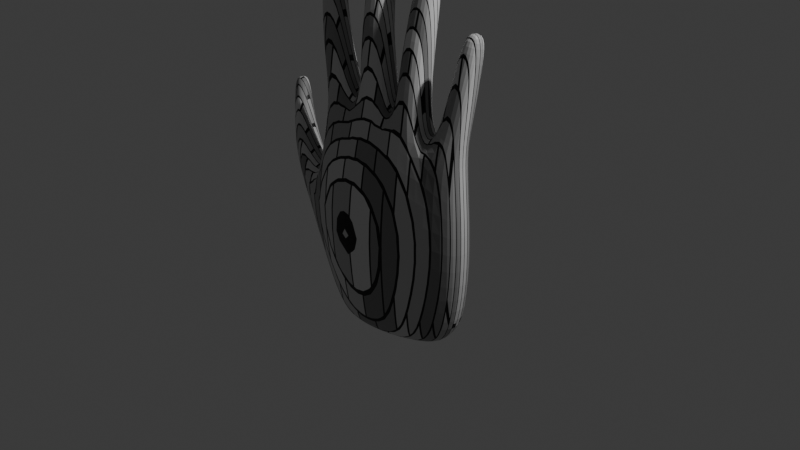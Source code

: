 # Source: Tema_3_ultima_versiune.blend  (saved by Blender 4.5.90; exported with 4.5.12 LTS)
import bpy
from mathutils import Matrix  # noqa: F401  (used for matrix-valued properties, if any)

bpy.ops.wm.read_factory_settings(use_empty=True)
scene = bpy.context.scene
scene.name = 'Scene'

# ---- collections
col_collection = bpy.data.collections.new('Collection'); scene.collection.children.link(col_collection)

# ---- materials (node trees are filled in below, after node groups)
mat_texture = bpy.data.materials.new('texture')
mat_texture.alpha_threshold = 0.0
mat_texture.roughness = 0.5
mat_texture.line_color = (0.0, 0.0, 0.0, 1.0)

# ---- material node trees
mat_texture.use_nodes = True; mat_texture.node_tree.nodes.clear()
_N = mat_texture.node_tree.nodes; _L = mat_texture.node_tree.links
n0 = _N.new('ShaderNodeOutputMaterial'); n0.name = 'Material Output'; n0.location = (200, 100)
n1 = _N.new('ShaderNodeBsdfPrincipled'); n1.name = 'Principled BSDF'; n1.location = (-200, 100)
n1.inputs[3].default_value = 1.45
n2 = _N.new('ShaderNodeTexBrick'); n2.name = 'Brick Texture'; n2.location = (-550, 113)
_L.new(n1.outputs[0], n0.inputs[0])
_L.new(n2.outputs[0], n1.inputs[0])
n0.is_active_output = True

# ---- world
world_world = bpy.data.worlds.new('World'); scene.world = world_world
world_world.use_nodes = True; world_world.node_tree.nodes.clear()
_N = world_world.node_tree.nodes; _L = world_world.node_tree.links
n0 = _N.new('ShaderNodeOutputWorld'); n0.name = 'World Output'; n0.location = (200, 100)
n1 = _N.new('ShaderNodeBackground'); n1.name = 'Background'; n1.location = (-200, 100)
n1.inputs[0].default_value = (0.05088, 0.05088, 0.05088, 1.0)
_L.new(n1.outputs[0], n0.inputs[0])
n0.is_active_output = True
world_world.color = (0.05088, 0.05088, 0.05088)
world_world.sun_shadow_jitter_overblur = 0.0

# ---- cameras
cam_camera = bpy.data.cameras.new('Camera')
cam_camera.clip_end = 100.0
cam_camera.ortho_scale = 7.314

# ---- lights
light_light = bpy.data.lights.new('Light', 'POINT')
light_light.energy = 1000.0
light_light.shadow_soft_size = 0.1

# ---- meshes
me_cube = bpy.data.meshes.new('Cube')
me_cube.from_pydata([(0.8512, 0.8729, 0.7428), (0.8907, 0.8656, -0.799), (0.9018, -0.7757, 0.7307), (0.9082, -0.6587, -0.8058), (-0.932, 0.6955, 0.8982), (-0.6807, 0.5694, -0.9523), (-0.9423, -1.034, 0.8894), (-0.7036, -1.436, -0.9496), (0.5413, 0.5045, -0.8573), (0.09551, 0.1148, -0.8948), (-0.3642, 0.3153, -0.931), (0.5218, -1.063, 0.9414), (0.02002, -1.184, 1.094), (-0.5285, -1.036, 1.087), (-0.3827, -1.702, -0.9169), (0.07934, -1.713, -0.8824), (0.5465, -1.163, -0.8576), (-0.5368, 0.7497, 1.09), (-0.009746, 0.5971, 1.103), (0.4694, 0.6958, 0.9492), (0.9235, 0.9302, -0.06708), (-1.05, -1.57, -0.03359), (0.9552, -0.8291, -0.07873), (-0.9501, 0.4338, 0.05665), (-0.4945, 0.171, 0.1015), (0.0295, 0.5052, 0.05897), (0.5274, 0.6582, -0.01673), (0.5368, -1.408, -0.02079), (-0.01671, -1.999, 0.07466), (-0.5758, -2.355, 0.06292), (-0.8467, 0.5229, -0.9894), (-0.8648, -1.107, -0.9966), (-1.25, 1.108, -0.2833), (-1.329, -0.4694, -0.3696), (-0.4488, -0.1868, -1.305), (-0.4462, -1.319, -1.302), (-0.2046, -0.3697, -1.296), (0.5226, -1.015, -1.223), (0.796, -0.5704, -1.157), (0.7782, 0.4813, -1.15), (0.5066, 0.04545, -1.219), (0.1538, -0.3368, -1.26), (-0.1973, -1.484, -1.293), (0.1662, -1.412, -1.26), (-0.5603, -0.05935, -1.298), (-0.5651, -1.237, -1.294), (-1.472, -0.7607, 0.385), (-1.39, 0.5237, 0.4269), (-1.708, -0.2976, 0.2216), (-1.629, 1.014, 0.2673), (-1.691, 0.05197, 0.8952), (-1.609, 0.8913, 0.8914), (-1.876, 0.4569, 0.7965), (-1.793, 1.296, 0.7932), (-1.781, 0.4967, 1.121), (-1.726, 1.082, 1.115), (-1.918, 0.7688, 1.05), (-1.862, 1.364, 1.044), (-0.706, -0.6978, 1.346), (-0.9719, -0.7023, 1.213), (-0.9712, 0.7277, 1.214), (-0.7053, 0.7245, 1.35), (-0.1067, -0.8094, 1.404), (-0.4452, -0.7552, 1.393), (-0.4464, 0.7321, 1.394), (-0.1115, 0.6801, 1.406), (0.4043, -0.9604, 1.274), (0.1232, -0.9513, 1.382), (0.09936, 0.5342, 1.395), (0.3706, 0.5185, 1.284), (0.8499, 0.7588, 1.036), (0.887, -0.559, 1.043), (0.6259, 0.6723, 1.164), (0.6632, -0.6347, 1.177), (-0.898, -0.3928, 1.936), (-1.133, -0.4025, 1.864), (-1.131, 0.7375, 1.855), (-0.8987, 0.7499, 1.928), (-1.049, 0.321, 2.507), (-1.256, 0.2677, 2.444), (-1.253, 1.226, 2.397), (-1.047, 1.28, 2.458), (-1.151, 0.8863, 2.751), (-1.307, 0.835, 2.704), (-1.306, 1.585, 2.658), (-1.15, 1.637, 2.704), (-0.2121, -0.4379, 2.024), (-0.4923, -0.4446, 1.986), (-0.4908, 0.7215, 1.98), (-0.2131, 0.7278, 2.017), (-0.3142, 0.4291, 2.714), (-0.5527, 0.4186, 2.686), (-0.5492, 1.464, 2.637), (-0.3123, 1.474, 2.664), (-0.3701, 1.154, 3.011), (-0.5597, 1.141, 2.99), (-0.557, 1.941, 2.942), (-0.3684, 1.954, 2.963), (0.3784, -0.405, 2.021), (0.1217, -0.4014, 2.039), (0.1219, 0.8222, 2.03), (0.3783, 0.8219, 2.011), (0.3407, 0.3892, 2.615), (0.1327, 0.3939, 2.608), (0.1359, 1.319, 2.562), (0.3428, 1.314, 2.568), (0.3078, 0.9438, 2.861), (0.1523, 0.9485, 2.855), (0.1556, 1.668, 2.811), (0.3101, 1.663, 2.817), (0.9057, 0.9151, 1.488), (0.9464, -0.2416, 1.515), (0.6944, 0.7732, 1.547), (0.7342, -0.3699, 1.576), (0.9584, 0.9396, 1.907), (0.9978, 0.03746, 1.952), (0.7705, 0.8013, 1.931), (0.8065, -0.1008, 1.978), (0.972, 0.9827, 2.165), (1.001, 0.2734, 2.203), (0.8271, 0.8802, 2.176), (0.8552, 0.1699, 2.214), (0.9228, 0.07599, 0.7148), (-0.989, -0.2137, 0.8748), (0.9437, 0.1283, -0.7897), (0.504, -0.1236, 1.073), (0.008717, -0.1583, 1.258), (-0.5502, -0.05091, 1.241), (0.9933, 0.0948, -0.07911), (-1.032, -0.5827, 0.1653), (-0.87, -0.2758, -0.9911), (-1.335, 0.4081, -0.3662), (-0.4124, -0.8133, -1.338), (0.7904, -0.04262, -1.164), (-0.1745, -0.9474, -1.329), (0.1697, -0.8858, -1.295), (0.5072, -0.5091, -1.259), (-0.5513, -0.6395, -1.308), (-1.396, -0.1921, 0.4282), (-1.704, 0.4308, 0.22), (-1.622, 0.4114, 0.9059), (-1.866, 0.9477, 0.782), (-1.752, 0.7814, 1.129), (-1.898, 1.086, 1.051), (-1.01, 0.01318, 1.19), (-0.6615, 0.001653, 1.384), (-0.05125, -0.04421, 1.42), (-0.5071, -0.008055, 1.405), (0.4282, -0.1641, 1.27), (0.06623, -0.09468, 1.424), (0.8983, 0.1097, 1.015), (0.6093, 0.01999, 1.201), (-1.165, 0.1693, 1.848), (-0.8615, 0.1796, 1.939), (-1.283, 0.7366, 2.408), (-1.019, 0.8093, 2.49), (-1.314, 1.225, 2.688), (-1.148, 1.279, 2.739), (-0.1693, 0.1477, 2.026), (-0.535, 0.1388, 1.974), (-0.2798, 0.9523, 2.69), (-0.5839, 0.9393, 2.655), (-0.3625, 1.576, 2.999), (-0.567, 1.562, 2.976), (0.4184, 0.2097, 2.015), (0.08019, 0.2115, 2.031), (0.3699, 0.8504, 2.59), (0.1063, 0.8566, 2.581), (0.3142, 1.318, 2.848), (0.1482, 1.323, 2.842), (0.9583, 0.3619, 1.49), (0.6805, 0.19, 1.568), (1.007, 0.5127, 1.923), (0.7602, 0.3382, 1.956), (0.9941, 0.6341, 2.193), (0.8361, 0.5213, 2.205)], [], [(17, 4, 60, 61), (29, 13, 6, 21), (129, 123, 4, 23), (30, 5, 34, 44), (128, 122, 2, 22), (26, 19, 0, 20), (23, 4, 17, 24), (24, 17, 18, 25), (25, 18, 19, 26), (10, 9, 41, 36), (7, 31, 45, 35), (16, 15, 43, 37), (22, 2, 11, 27), (27, 11, 12, 28), (28, 12, 13, 29), (11, 2, 71, 73), (125, 19, 69, 148), (126, 18, 65, 146), (15, 28, 29, 14), (16, 27, 28, 15), (3, 22, 27, 16), (9, 25, 26, 8), (10, 24, 25, 9), (5, 23, 24, 10), (8, 26, 20, 1), (124, 128, 22, 3), (7, 21, 33, 31), (14, 29, 21, 7), (130, 131, 32, 30), (9, 8, 40, 41), (23, 5, 30, 32), (131, 33, 48, 139), (136, 133, 38, 37), (132, 134, 42, 35), (134, 135, 43, 42), (135, 136, 37, 43), (132, 35, 45, 137), (124, 3, 38, 133), (5, 10, 36, 34), (14, 7, 35, 42), (3, 16, 37, 38), (130, 30, 44, 137), (8, 1, 39, 40), (15, 14, 42, 43), (139, 48, 52, 141), (33, 21, 46, 48), (129, 23, 47, 138), (23, 32, 49, 47), (52, 50, 54, 56), (48, 46, 50, 52), (138, 47, 51, 140), (47, 49, 53, 51), (142, 55, 57, 143), (140, 51, 55, 142), (51, 53, 57, 55), (141, 52, 56, 143), (61, 60, 76, 77), (6, 13, 58, 59), (127, 17, 61, 145), (123, 6, 59, 144), (65, 64, 88, 89), (13, 12, 62, 63), (127, 13, 63, 147), (18, 17, 64, 65), (149, 67, 99, 165), (12, 11, 66, 67), (19, 18, 68, 69), (126, 12, 67, 149), (151, 73, 113, 171), (125, 11, 73, 151), (122, 0, 70, 150), (0, 19, 72, 70), (153, 77, 81, 155), (59, 58, 74, 75), (145, 61, 77, 153), (144, 59, 75, 152), (81, 80, 84, 85), (152, 75, 79, 154), (77, 76, 80, 81), (75, 74, 78, 79), (157, 156, 83, 82), (79, 78, 82, 83), (155, 81, 85, 157), (154, 79, 83, 156), (159, 87, 91, 161), (146, 65, 89, 158), (63, 62, 86, 87), (147, 63, 87, 159), (93, 92, 96, 97), (89, 88, 92, 93), (158, 89, 93, 160), (87, 86, 90, 91), (162, 163, 95, 94), (160, 93, 97, 162), (91, 90, 94, 95), (161, 91, 95, 163), (164, 101, 105, 166), (69, 68, 100, 101), (148, 69, 101, 164), (67, 66, 98, 99), (167, 103, 107, 169), (99, 98, 102, 103), (165, 99, 103, 167), (101, 100, 104, 105), (168, 169, 107, 106), (105, 104, 108, 109), (166, 105, 109, 168), (103, 102, 106, 107), (171, 113, 117, 173), (70, 72, 112, 110), (73, 71, 111, 113), (150, 70, 110, 170), (117, 115, 119, 121), (110, 112, 116, 114), (113, 111, 115, 117), (170, 110, 114, 172), (174, 175, 121, 119), (172, 114, 118, 174), (173, 117, 121, 175), (114, 116, 120, 118), (116, 173, 175, 120), (115, 172, 174, 119), (118, 120, 175, 174), (111, 170, 172, 115), (71, 150, 170, 111), (112, 171, 173, 116), (102, 166, 168, 106), (109, 108, 169, 168), (100, 165, 167, 104), (104, 167, 169, 108), (66, 148, 164, 98), (98, 164, 166, 102), (92, 161, 163, 96), (90, 160, 162, 94), (97, 96, 163, 162), (86, 158, 160, 90), (64, 147, 159, 88), (62, 146, 158, 86), (88, 159, 161, 92), (80, 154, 156, 84), (78, 155, 157, 82), (85, 84, 156, 157), (76, 152, 154, 80), (60, 144, 152, 76), (58, 145, 153, 74), (74, 153, 155, 78), (2, 122, 150, 71), (19, 125, 151, 72), (72, 151, 171, 112), (18, 126, 149, 68), (68, 149, 165, 100), (17, 127, 147, 64), (4, 123, 144, 60), (13, 127, 145, 58), (53, 141, 143, 57), (50, 140, 142, 54), (54, 142, 143, 56), (46, 138, 140, 50), (21, 129, 138, 46), (49, 139, 141, 53), (31, 130, 137, 45), (1, 124, 133, 39), (34, 132, 137, 44), (41, 40, 136, 135), (36, 41, 135, 134), (34, 36, 134, 132), (40, 39, 133, 136), (32, 131, 139, 49), (31, 33, 131, 130), (1, 20, 128, 124), (12, 126, 146, 62), (11, 125, 148, 66), (20, 0, 122, 128), (21, 6, 123, 129)])
_uv = me_cube.uv_layers.new(name='UVMap')
_uv.uv.foreach_set('vector', [0.8396, 0.2677, 0.8353, 0.2001, 0.8678, 0.2071, 0.8807, 0.2369, 0.4132, 0.2741, 0.2808, 0.2361, 0.3242, 0.2022, 0.4228, 0.2295, 0.8474, 0.09406, 0.8545, 0.1277, 0.8353, 0.2001, 0.7604, 0.1267, 0.6713, 0.09296, 0.6694, 0.1041, 0.6158, 0.09688, 0.6264, 0.09247, 0.4392, 0.4649, 0.3771, 0.4824, 0.3494, 0.4125, 0.4178, 0.3973, 0.6447, 0.2254, 0.6769, 0.3322, 0.6263, 0.2926, 0.6123, 0.2348, 0.7604, 0.1267, 0.8353, 0.2001, 0.8396, 0.2677, 0.7241, 0.1725, 0.7241, 0.1725, 0.8396, 0.2677, 0.7684, 0.3404, 0.6835, 0.2067, 0.6835, 0.2067, 0.7684, 0.3404, 0.6769, 0.3322, 0.6447, 0.2254, 0.6512, 0.1232, 0.6233, 0.1482, 0.5873, 0.1279, 0.5977, 0.1067, 0.474, 0.2693, 0.4923, 0.2547, 0.4947, 0.2816, 0.4907, 0.2891, 0.463, 0.3525, 0.4554, 0.3123, 0.4798, 0.3214, 0.4887, 0.3517, 0.4178, 0.3973, 0.3494, 0.4125, 0.3122, 0.3718, 0.4064, 0.3481, 0.4064, 0.3481, 0.3122, 0.3718, 0.281, 0.3071, 0.4056, 0.3012, 0.4056, 0.3012, 0.281, 0.3071, 0.2808, 0.2361, 0.4132, 0.2741, 0.3122, 0.3718, 0.3494, 0.4125, 0.3275, 0.4407, 0.2984, 0.4328, 0.6485, 0.4206, 0.6769, 0.3322, 0.7073, 0.3805, 0.6578, 0.4313, 0.8029, 0.4309, 0.7684, 0.3404, 0.8236, 0.3473, 0.8125, 0.4222, 0.4554, 0.3123, 0.4056, 0.3012, 0.4132, 0.2741, 0.4608, 0.2883, 0.463, 0.3525, 0.4064, 0.3481, 0.4056, 0.3012, 0.4554, 0.3123, 0.4705, 0.393, 0.4178, 0.3973, 0.4064, 0.3481, 0.463, 0.3525, 0.6233, 0.1482, 0.6835, 0.2067, 0.6447, 0.2254, 0.6119, 0.1845, 0.6512, 0.1232, 0.7241, 0.1725, 0.6835, 0.2067, 0.6233, 0.1482, 0.6694, 0.1041, 0.7604, 0.1267, 0.7241, 0.1725, 0.6512, 0.1232, 0.6119, 0.1845, 0.6447, 0.2254, 0.6123, 0.2348, 0.6013, 0.2042, 0.4934, 0.4463, 0.4392, 0.4649, 0.4178, 0.3973, 0.4705, 0.393, 0.474, 0.2693, 0.4228, 0.2295, 0.4992, 0.1801, 0.4923, 0.2547, 0.4608, 0.2883, 0.4132, 0.2741, 0.4228, 0.2295, 0.474, 0.2693, 0.6282, 0.06281, 0.6896, 0.04748, 0.7186, 0.06771, 0.6713, 0.09296, 0.6233, 0.1482, 0.6119, 0.1845, 0.5897, 0.1606, 0.5873, 0.1279, 0.7604, 0.1267, 0.6694, 0.1041, 0.6713, 0.09296, 0.7186, 0.06771, 0.5577, 0.1344, 0.4992, 0.1801, 0.4764, 0.128, 0.5191, 0.08722, 0.5167, 0.3759, 0.516, 0.4199, 0.4958, 0.3863, 0.4887, 0.3517, 0.5254, 0.2881, 0.5159, 0.3078, 0.4813, 0.3021, 0.4907, 0.2891, 0.5159, 0.3078, 0.5117, 0.3355, 0.4798, 0.3214, 0.4813, 0.3021, 0.5117, 0.3355, 0.5167, 0.3759, 0.4887, 0.3517, 0.4798, 0.3214, 0.5254, 0.2881, 0.4907, 0.2891, 0.4947, 0.2816, 0.5371, 0.274, 0.4934, 0.4463, 0.4705, 0.393, 0.4958, 0.3863, 0.516, 0.4199, 0.6694, 0.1041, 0.6512, 0.1232, 0.5977, 0.1067, 0.6158, 0.09688, 0.4608, 0.2883, 0.474, 0.2693, 0.4907, 0.2891, 0.4813, 0.3021, 0.4705, 0.393, 0.463, 0.3525, 0.4887, 0.3517, 0.4958, 0.3863, 0.6282, 0.06281, 0.6713, 0.09296, 0.6264, 0.09247, 0.5914, 0.07833, 0.6119, 0.1845, 0.6013, 0.2042, 0.5937, 0.1862, 0.5897, 0.1606, 0.4554, 0.3123, 0.4608, 0.2883, 0.4813, 0.3021, 0.4798, 0.3214, 0.5191, 0.08722, 0.4764, 0.128, 0.483, 0.05457, 0.5062, 0.02204, 0.4992, 0.1801, 0.4228, 0.2295, 0.4385, 0.151, 0.4764, 0.128, 0.8474, 0.09406, 0.7604, 0.1267, 0.779, 0.06401, 0.8263, 0.07588, 0.7604, 0.1267, 0.7186, 0.06771, 0.7439, 0.03714, 0.779, 0.06401, 0.483, 0.05457, 0.4538, 0.07465, 0.4637, 0.03966, 0.4794, 0.02427, 0.4764, 0.128, 0.4385, 0.151, 0.4538, 0.07465, 0.483, 0.05457, 0.8263, 0.07588, 0.779, 0.06401, 0.7791, 0.02288, 0.8027, 0.03441, 0.779, 0.06401, 0.7439, 0.03714, 0.7654, 0.01336, 0.7791, 0.02288, 0.7905, 0.01078, 0.776, 0.01038, 0.7695, 0.01004, 0.7722, 0.000104, 0.8027, 0.03441, 0.7791, 0.02288, 0.776, 0.01038, 0.7905, 0.01078, 0.7791, 0.02288, 0.7654, 0.01336, 0.7695, 0.01004, 0.776, 0.01038, 0.5062, 0.02204, 0.483, 0.05457, 0.4794, 0.02427, 0.4896, 0.000104, 0.8807, 0.2369, 0.8678, 0.2071, 0.9311, 0.1869, 0.9401, 0.206, 0.3242, 0.2022, 0.2808, 0.2361, 0.259, 0.1817, 0.2892, 0.1659, 0.9367, 0.2897, 0.8396, 0.2677, 0.8807, 0.2369, 0.9386, 0.2759, 0.3291, 0.1208, 0.3242, 0.2022, 0.2892, 0.1659, 0.307, 0.09713, 0.8236, 0.3473, 0.8555, 0.3164, 0.9072, 0.3744, 0.8872, 0.3957, 0.2808, 0.2361, 0.281, 0.3071, 0.2229, 0.2794, 0.228, 0.2378, 0.1902, 0.1707, 0.2808, 0.2361, 0.228, 0.2378, 0.1763, 0.1781, 0.7684, 0.3404, 0.8396, 0.2677, 0.8555, 0.3164, 0.8236, 0.3473, 0.1561, 0.3326, 0.2446, 0.3413, 0.1712, 0.3846, 0.1226, 0.378, 0.281, 0.3071, 0.3122, 0.3718, 0.2677, 0.3666, 0.2446, 0.3413, 0.6769, 0.3322, 0.7684, 0.3404, 0.7438, 0.39, 0.7073, 0.3805, 0.1638, 0.3168, 0.281, 0.3071, 0.2446, 0.3413, 0.1561, 0.3326, 0.2478, 0.4721, 0.2984, 0.4328, 0.2887, 0.4815, 0.2507, 0.5024, 0.2479, 0.4547, 0.3122, 0.3718, 0.2984, 0.4328, 0.2478, 0.4721, 0.5658, 0.287, 0.6263, 0.2926, 0.6184, 0.3203, 0.565, 0.305, 0.6263, 0.2926, 0.6769, 0.3322, 0.6381, 0.3472, 0.6184, 0.3203, 0.9553, 0.2478, 0.9401, 0.206, 0.9841, 0.1774, 0.986, 0.2005, 0.2892, 0.1659, 0.259, 0.1817, 0.2315, 0.1195, 0.2481, 0.1116, 0.9386, 0.2759, 0.8807, 0.2369, 0.9401, 0.206, 0.9553, 0.2478, 0.307, 0.09713, 0.2892, 0.1659, 0.2481, 0.1116, 0.2583, 0.06977, 0.9841, 0.1774, 0.9794, 0.1702, 0.9881, 0.1712, 0.9881, 0.1714, 0.2583, 0.06977, 0.2481, 0.1116, 0.216, 0.05931, 0.2156, 0.02514, 0.9401, 0.206, 0.9311, 0.1869, 0.9794, 0.1702, 0.9841, 0.1774, 0.2481, 0.1116, 0.2315, 0.1195, 0.2011, 0.06388, 0.216, 0.05931, 0.1673, 0.00398, 0.1818, 0.0001041, 0.1937, 0.02486, 0.1829, 0.02723, 0.216, 0.05931, 0.2011, 0.06388, 0.1829, 0.02723, 0.1937, 0.02486, 0.986, 0.2005, 0.9841, 0.1774, 0.9881, 0.1714, 0.9999, 0.1712, 0.2156, 0.02514, 0.216, 0.05931, 0.1937, 0.02486, 0.1818, 0.0001041, 0.1332, 0.195, 0.1595, 0.2301, 0.08427, 0.2155, 0.05571, 0.1914, 0.8125, 0.4222, 0.8236, 0.3473, 0.8872, 0.3957, 0.845, 0.4262, 0.228, 0.2378, 0.2229, 0.2794, 0.1544, 0.2515, 0.1595, 0.2301, 0.1763, 0.1781, 0.228, 0.2378, 0.1595, 0.2301, 0.1332, 0.195, 0.9513, 0.4456, 0.9594, 0.4371, 0.9634, 0.449, 0.9633, 0.4489, 0.8872, 0.3957, 0.9072, 0.3744, 0.9594, 0.4371, 0.9513, 0.4456, 0.845, 0.4262, 0.8872, 0.3957, 0.9513, 0.4456, 0.9225, 0.4526, 0.1595, 0.2301, 0.1544, 0.2515, 0.0797, 0.2317, 0.08427, 0.2155, 0.000104, 0.2142, 0.00466, 0.1974, 0.03347, 0.2065, 0.02966, 0.2182, 0.9225, 0.4526, 0.9513, 0.4456, 0.9633, 0.4489, 0.9664, 0.463, 0.08427, 0.2155, 0.0797, 0.2317, 0.02966, 0.2182, 0.03347, 0.2065, 0.05571, 0.1914, 0.08427, 0.2155, 0.03347, 0.2065, 0.00466, 0.1974, 0.6858, 0.4558, 0.7204, 0.4648, 0.725, 0.5036, 0.706, 0.4959, 0.7073, 0.3805, 0.7438, 0.39, 0.7367, 0.4654, 0.7204, 0.4648, 0.6578, 0.4313, 0.7073, 0.3805, 0.7204, 0.4648, 0.6858, 0.4558, 0.2446, 0.3413, 0.2677, 0.3666, 0.1827, 0.4025, 0.1712, 0.3846, 0.07149, 0.4236, 0.1078, 0.4222, 0.07122, 0.4454, 0.04612, 0.4572, 0.1712, 0.3846, 0.1827, 0.4025, 0.1158, 0.436, 0.1078, 0.4222, 0.1226, 0.378, 0.1712, 0.3846, 0.1078, 0.4222, 0.07149, 0.4236, 0.7204, 0.4648, 0.7367, 0.4654, 0.7321, 0.5036, 0.725, 0.5036, 0.05319, 0.4696, 0.04612, 0.4572, 0.07122, 0.4454, 0.07695, 0.4545, 0.725, 0.5036, 0.7321, 0.5036, 0.7286, 0.5092, 0.7284, 0.5092, 0.706, 0.4959, 0.725, 0.5036, 0.7284, 0.5092, 0.7229, 0.517, 0.1078, 0.4222, 0.1158, 0.436, 0.07695, 0.4545, 0.07122, 0.4454, 0.2507, 0.5024, 0.2887, 0.4815, 0.2828, 0.5155, 0.2594, 0.5335, 0.6184, 0.3203, 0.6381, 0.3472, 0.6017, 0.367, 0.5922, 0.3543, 0.2984, 0.4328, 0.3275, 0.4407, 0.3078, 0.4907, 0.2887, 0.4815, 0.565, 0.305, 0.6184, 0.3203, 0.5922, 0.3543, 0.5671, 0.3346, 0.2828, 0.5155, 0.2946, 0.5247, 0.2861, 0.5417, 0.28, 0.5348, 0.5922, 0.3543, 0.6017, 0.367, 0.5833, 0.3768, 0.5776, 0.3687, 0.2887, 0.4815, 0.3078, 0.4907, 0.2946, 0.5247, 0.2828, 0.5155, 0.5671, 0.3346, 0.5922, 0.3543, 0.5776, 0.3687, 0.5579, 0.3612, 0.2844, 0.5658, 0.2723, 0.5556, 0.28, 0.5348, 0.2861, 0.5417, 0.5579, 0.3612, 0.5776, 0.3687, 0.5736, 0.3746, 0.5607, 0.3799, 0.2594, 0.5335, 0.2828, 0.5155, 0.28, 0.5348, 0.2723, 0.5556, 0.5776, 0.3687, 0.5833, 0.3768, 0.5748, 0.377, 0.5736, 0.3746, 0.5833, 0.3768, 0.5875, 0.4025, 0.5675, 0.3931, 0.5748, 0.377, 0.2946, 0.5247, 0.3068, 0.5549, 0.2844, 0.5658, 0.2861, 0.5417, 0.5736, 0.3746, 0.5748, 0.377, 0.5675, 0.3931, 0.5607, 0.3799, 0.3078, 0.4907, 0.3333, 0.5307, 0.3068, 0.5549, 0.2946, 0.5247, 0.3275, 0.4407, 0.3559, 0.495, 0.3333, 0.5307, 0.3078, 0.4907, 0.6017, 0.367, 0.6143, 0.4019, 0.5875, 0.4025, 0.5833, 0.3768, 0.1158, 0.436, 0.09566, 0.4659, 0.05319, 0.4696, 0.07695, 0.4545, 0.7284, 0.5092, 0.7286, 0.5092, 0.7336, 0.5184, 0.7229, 0.517, 0.7367, 0.4654, 0.771, 0.4552, 0.7511, 0.4957, 0.7321, 0.5036, 0.7321, 0.5036, 0.7511, 0.4957, 0.7336, 0.5184, 0.7286, 0.5092, 0.2677, 0.3666, 0.2314, 0.442, 0.1627, 0.4477, 0.1827, 0.4025, 0.1827, 0.4025, 0.1627, 0.4477, 0.09566, 0.4659, 0.1158, 0.436, 0.9594, 0.4371, 0.965, 0.4093, 0.9762, 0.4489, 0.9634, 0.449, 0.0797, 0.2317, 0.0433, 0.2411, 0.000104, 0.2142, 0.02966, 0.2182, 0.9633, 0.4489, 0.9634, 0.449, 0.9762, 0.4489, 0.9664, 0.463, 0.1544, 0.2515, 0.1148, 0.2708, 0.0433, 0.2411, 0.0797, 0.2317, 0.8555, 0.3164, 0.9334, 0.3026, 0.939, 0.3324, 0.9072, 0.3744, 0.2229, 0.2794, 0.1494, 0.3058, 0.1148, 0.2708, 0.1544, 0.2515, 0.9072, 0.3744, 0.939, 0.3324, 0.965, 0.4093, 0.9594, 0.4371, 0.9794, 0.1702, 0.9609, 0.1536, 0.9923, 0.1602, 0.9881, 0.1712, 0.2011, 0.06388, 0.1712, 0.04516, 0.1673, 0.00398, 0.1829, 0.02723, 0.9881, 0.1714, 0.9881, 0.1712, 0.9923, 0.1602, 0.9999, 0.1712, 0.9311, 0.1869, 0.9099, 0.1488, 0.9609, 0.1536, 0.9794, 0.1702, 0.8678, 0.2071, 0.8707, 0.1465, 0.9099, 0.1488, 0.9311, 0.1869, 0.259, 0.1817, 0.1924, 0.1546, 0.1912, 0.1063, 0.2315, 0.1195, 0.2315, 0.1195, 0.1912, 0.1063, 0.1712, 0.04516, 0.2011, 0.06388, 0.3494, 0.4125, 0.3771, 0.4824, 0.3559, 0.495, 0.3275, 0.4407, 0.6769, 0.3322, 0.6485, 0.4206, 0.6381, 0.4086, 0.6381, 0.3472, 0.6381, 0.3472, 0.6381, 0.4086, 0.6143, 0.4019, 0.6017, 0.367, 0.7684, 0.3404, 0.8029, 0.4309, 0.7907, 0.4362, 0.7438, 0.39, 0.7438, 0.39, 0.7907, 0.4362, 0.771, 0.4552, 0.7367, 0.4654, 0.8396, 0.2677, 0.9367, 0.2897, 0.9334, 0.3026, 0.8555, 0.3164, 0.8353, 0.2001, 0.8545, 0.1277, 0.8707, 0.1465, 0.8678, 0.2071, 0.2808, 0.2361, 0.1902, 0.1707, 0.1924, 0.1546, 0.259, 0.1817, 0.7654, 0.01336, 0.7548, 0.002406, 0.7722, 0.000104, 0.7695, 0.01004, 0.4538, 0.07465, 0.4442, 0.04695, 0.4653, 0.01813, 0.4637, 0.03966, 0.4637, 0.03966, 0.4653, 0.01813, 0.4896, 0.000104, 0.4794, 0.02427, 0.4385, 0.151, 0.4196, 0.1069, 0.4442, 0.04695, 0.4538, 0.07465, 0.4228, 0.2295, 0.3946, 0.1513, 0.4196, 0.1069, 0.4385, 0.151, 0.7439, 0.03714, 0.712, 0.01862, 0.7548, 0.002406, 0.7654, 0.01336, 0.4923, 0.2547, 0.5493, 0.2252, 0.5371, 0.274, 0.4947, 0.2816, 0.6013, 0.2042, 0.569, 0.1963, 0.5738, 0.1698, 0.5937, 0.1862, 0.6158, 0.09688, 0.5779, 0.08187, 0.5914, 0.07833, 0.6264, 0.09247, 0.5873, 0.1279, 0.5897, 0.1606, 0.5652, 0.1385, 0.5579, 0.1104, 0.5977, 0.1067, 0.5873, 0.1279, 0.5579, 0.1104, 0.5644, 0.09093, 0.6158, 0.09688, 0.5977, 0.1067, 0.5644, 0.09093, 0.5779, 0.08187, 0.5897, 0.1606, 0.5937, 0.1862, 0.5738, 0.1698, 0.5652, 0.1385, 0.7186, 0.06771, 0.6896, 0.04748, 0.712, 0.01862, 0.7439, 0.03714, 0.4923, 0.2547, 0.4992, 0.1801, 0.5577, 0.1344, 0.5493, 0.2252, 0.6013, 0.2042, 0.6123, 0.2348, 0.5642, 0.2384, 0.569, 0.1963, 0.281, 0.3071, 0.1638, 0.3168, 0.1494, 0.3058, 0.2229, 0.2794, 0.3122, 0.3718, 0.2479, 0.4547, 0.2314, 0.442, 0.2677, 0.3666, 0.6123, 0.2348, 0.6263, 0.2926, 0.5658, 0.287, 0.5642, 0.2384, 0.4228, 0.2295, 0.3242, 0.2022, 0.3291, 0.1208, 0.3946, 0.1513])
me_cube.materials.append(mat_texture)
me_cube.use_mirror_vertex_groups = False
me_cube.update()

# ---- objects
ob_cube = bpy.data.objects.new('Cube', me_cube)
ob_light = bpy.data.objects.new('Light', light_light)
ob_camera = bpy.data.objects.new('Camera', cam_camera)
ob_empty = bpy.data.objects.new('Empty', None)

# ---- transforms, parenting, visibility, modifiers, constraints
ob_cube.location = (-0.01112, 0.007865, -4.043e-09)
ob_cube.scale = (0.9572, 0.2156, 0.9572)
ob_cube.lock_rotations_4d = False
ob_cube.empty_display_type = 'ARROWS'
ob_cube.lineart.crease_threshold = 0.0
_m = ob_cube.modifiers.new('Subdivision', 'SUBSURF')
ob_light.location = (4.076, 1.005, 5.904)
ob_light.rotation_euler = (0.6503, 0.05522, 1.866)
ob_light.lock_rotations_4d = False
ob_light.empty_display_type = 'ARROWS'
ob_light.color = (0.0, 0.0, 0.0, 0.0)
ob_light.lineart.crease_threshold = 0.0
ob_camera.location = (7.359, -6.926, 4.958)
ob_camera.rotation_euler = (1.109, 0.0, 0.8149)
ob_camera.lock_rotations_4d = False
ob_camera.empty_display_type = 'ARROWS'
ob_camera.color = (0.0, 0.0, 0.0, 0.0)
ob_camera.display_type = 'WIRE'
ob_camera.lineart.crease_threshold = 0.0
ob_empty.location = (0.6962, 6.138, -0.2761)
ob_empty.rotation_euler = (1.571, -0.1802, -2.448e-08)
ob_empty.scale = (1.121, 1.121, 1.121)
ob_empty.empty_display_type = 'IMAGE'
ob_empty.empty_display_size = 8.042
ob_empty.empty_image_offset = (-0.611, -0.3886)
ob_empty.empty_image_depth = 'BACK'
ob_empty.show_empty_image_perspective = False
ob_empty.empty_image_side = 'FRONT'

# ---- collection membership
col_collection.objects.link(ob_cube)
col_collection.objects.link(ob_light)
col_collection.objects.link(ob_camera)
col_collection.objects.link(ob_empty)

# ---- scene / render settings (as saved in the file)
scene.camera = ob_camera
scene.frame_start = 1; scene.frame_end = 250; scene.frame_set(24)
scene.render.engine = 'BLENDER_EEVEE_NEXT'
bpy.context.view_layer.update()
